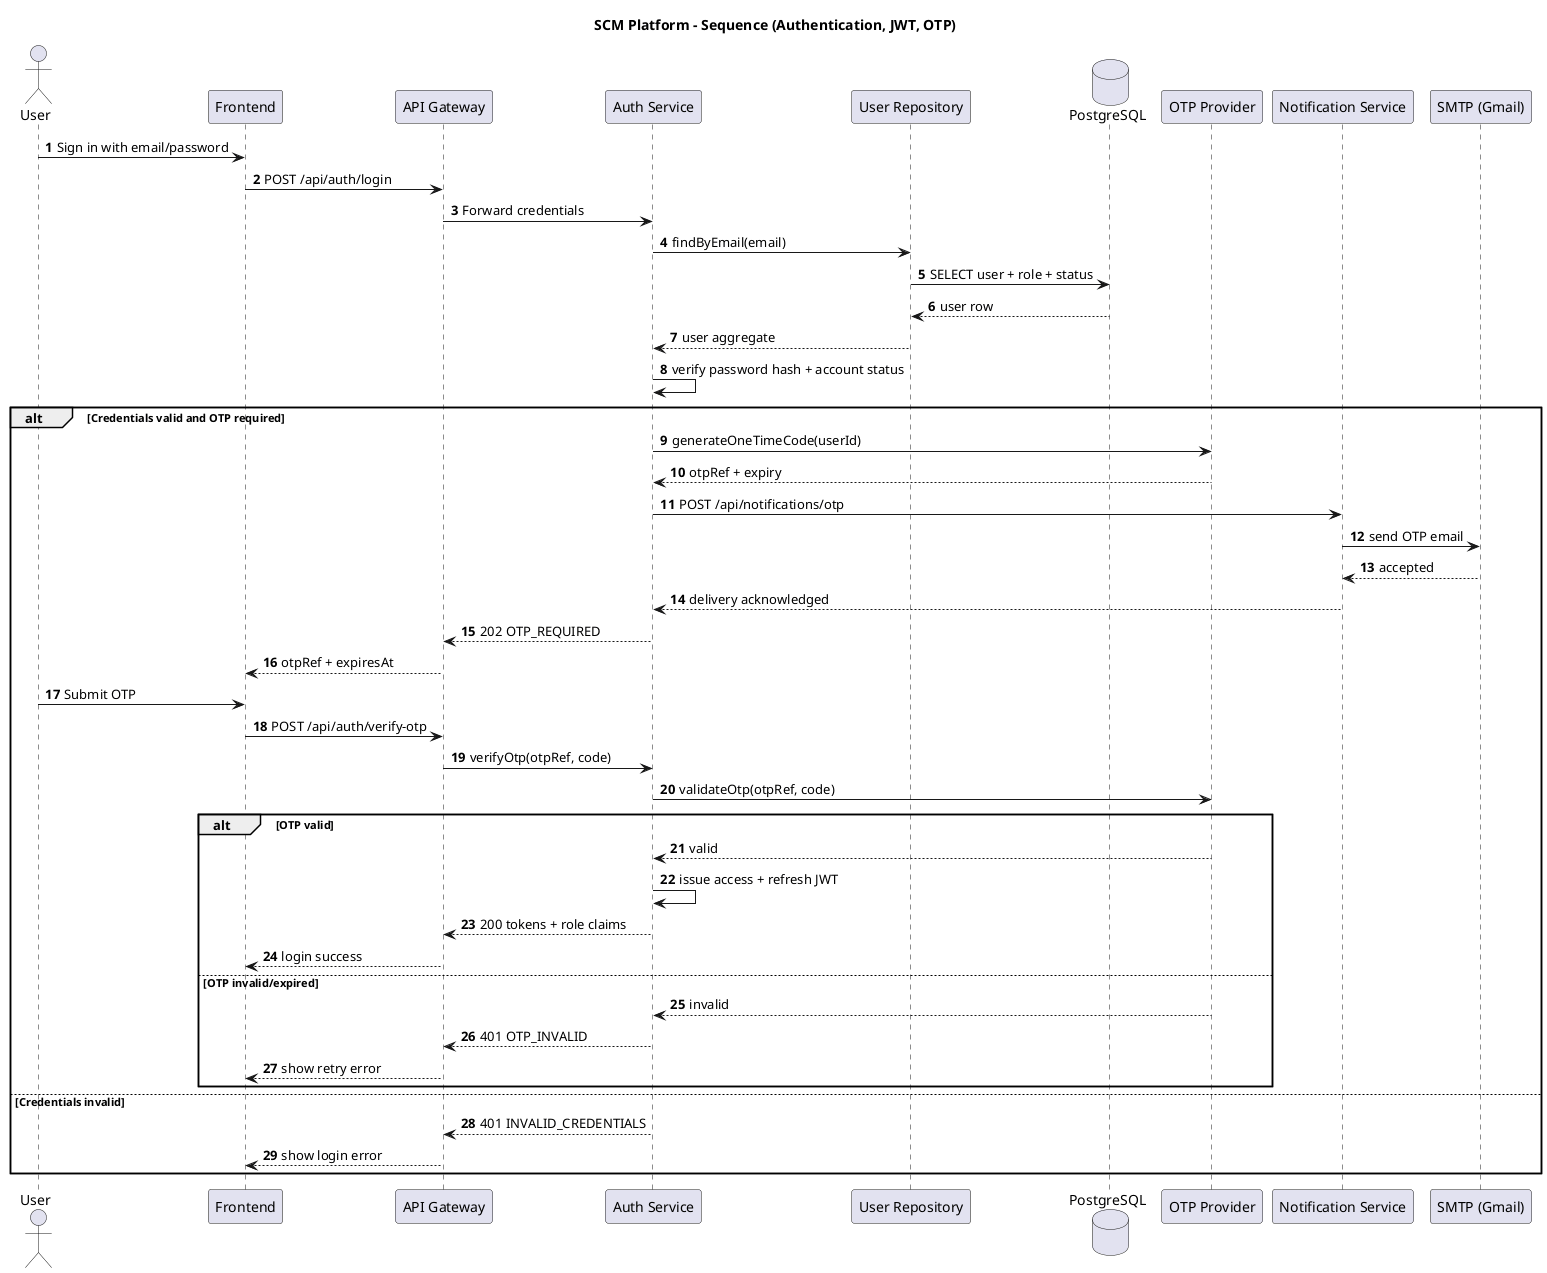

The diagram above was rendered by PlantUML. Its source (embedded in the PNG):
@startuml
skinparam shadowing false
skinparam responseMessageBelowArrow true
autonumber

title SCM Platform - Sequence (Authentication, JWT, OTP)

actor User
participant Frontend
participant "API Gateway" as Gateway
participant "Auth Service" as Auth
participant "User Repository" as UserRepo
database "PostgreSQL" as DB
participant "OTP Provider" as OtpEngine
participant "Notification Service" as Notification
participant "SMTP (Gmail)" as SMTP

User -> Frontend : Sign in with email/password
Frontend -> Gateway : POST /api/auth/login
Gateway -> Auth : Forward credentials
Auth -> UserRepo : findByEmail(email)
UserRepo -> DB : SELECT user + role + status
DB --> UserRepo : user row
UserRepo --> Auth : user aggregate
Auth -> Auth : verify password hash + account status

alt Credentials valid and OTP required
  Auth -> OtpEngine : generateOneTimeCode(userId)
  OtpEngine --> Auth : otpRef + expiry
  Auth -> Notification : POST /api/notifications/otp
  Notification -> SMTP : send OTP email
  SMTP --> Notification : accepted
  Notification --> Auth : delivery acknowledged
  Auth --> Gateway : 202 OTP_REQUIRED
  Gateway --> Frontend : otpRef + expiresAt

  User -> Frontend : Submit OTP
  Frontend -> Gateway : POST /api/auth/verify-otp
  Gateway -> Auth : verifyOtp(otpRef, code)
  Auth -> OtpEngine : validateOtp(otpRef, code)

  alt OTP valid
    OtpEngine --> Auth : valid
    Auth -> Auth : issue access + refresh JWT
    Auth --> Gateway : 200 tokens + role claims
    Gateway --> Frontend : login success
  else OTP invalid/expired
    OtpEngine --> Auth : invalid
    Auth --> Gateway : 401 OTP_INVALID
    Gateway --> Frontend : show retry error
  end

else Credentials invalid
  Auth --> Gateway : 401 INVALID_CREDENTIALS
  Gateway --> Frontend : show login error
end

@enduml